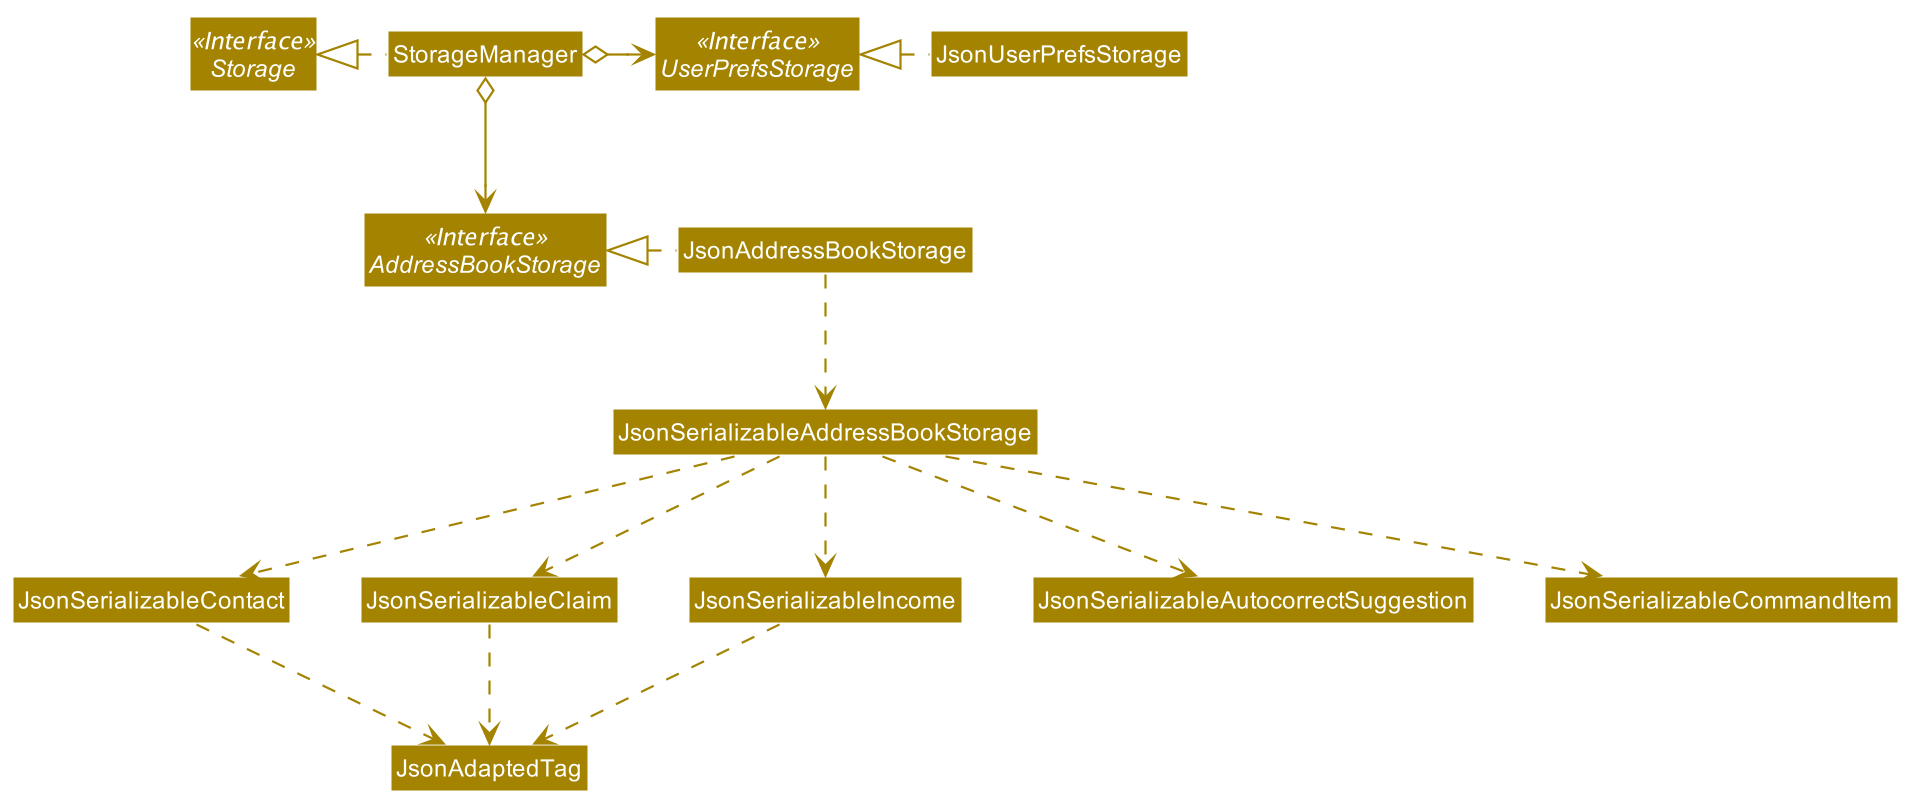

The diagram above was rendered by PlantUML. Its source (embedded in the PNG):
@startuml








skinparam BackgroundColor #FFFFFFF

skinparam Shadowing false

skinparam Class {
    FontColor #FFFFFF
    BorderThickness 1
    BorderColor #FFFFFF
    StereotypeFontColor #FFFFFF
    FontName Arial
    MemberColor #FFFFFF
}

skinparam Actor {
    BorderColor #000000
    Color #000000
    FontName Arial
}

skinparam Sequence {
    MessageAlign center
    BoxFontSize 15
    BoxPadding 0
    BoxFontColor #FFFFFF
    FontName Arial
}

skinparam Participant {
    FontColor #FFFFFFF
    Padding 20
}

skinparam MinClassWidth 50
skinparam ParticipantPadding 10
skinparam Shadowing false
skinparam DefaultTextAlignment center
skinparam packageStyle Rectangle

hide footbox
hide members
hide circle
skinparam arrowThickness 1.1
skinparam arrowColor #A38300
skinparam classBackgroundColor #A38300

Interface Storage <<Interface>>
Interface UserPrefsStorage <<Interface>>
Interface AddressBookStorage <<Interface>>

Class StorageManager
Class JsonUserPrefsStorage
Class JsonAddressBookStorage

StorageManager .left.|> Storage
StorageManager o-right-> UserPrefsStorage
StorageManager o--> AddressBookStorage

JsonUserPrefsStorage .left.|> UserPrefsStorage
JsonAddressBookStorage .left.|> AddressBookStorage
JsonAddressBookStorage .down.> JsonSerializableAddressBookStorage
JsonSerializableAddressBookStorage .down.> JsonSerializableContact
JsonSerializableAddressBookStorage .down.> JsonSerializableClaim
JsonSerializableAddressBookStorage .down.> JsonSerializableIncome
JsonSerializableAddressBookStorage .down.> JsonSerializableAutocorrectSuggestion
JsonSerializableAddressBookStorage .down.> JsonSerializableCommandItem
JsonSerializableContact .down.> JsonAdaptedTag
JsonSerializableIncome .down.> JsonAdaptedTag
JsonSerializableClaim .down.> JsonAdaptedTag

@enduml